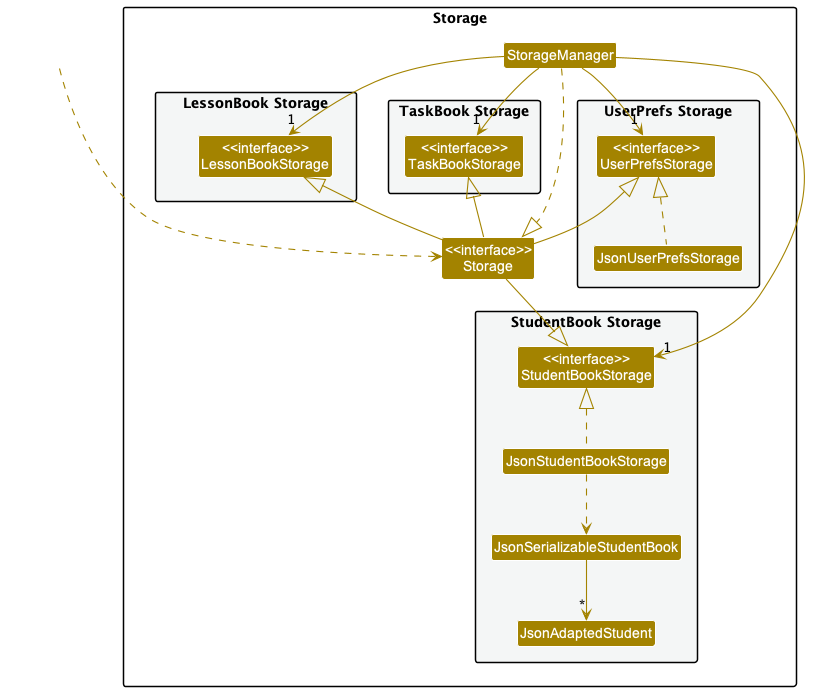

The diagram above was rendered by PlantUML. Its source (embedded in the PNG):
@startuml
!include style.puml
skinparam arrowThickness 1.1
skinparam arrowColor STORAGE_COLOR
skinparam classBackgroundColor STORAGE_COLOR

package Storage{

package "UserPrefs Storage" #F4F6F6{
Class "<<interface>>\nUserPrefsStorage" as UserPrefsStorage
Class JsonUserPrefsStorage
}

Class "<<interface>>\nStorage" as Storage
Class StorageManager

package "StudentBook Storage" #F4F6F6{
Class "<<interface>>\nStudentBookStorage" as StudentBookStorage
Class JsonStudentBookStorage
Class JsonSerializableStudentBook
Class JsonAdaptedStudent
}

package "TaskBook Storage" #F4F6F6{
    Class "<<interface>>\nTaskBookStorage" as TaskBookStorage
}

package "LessonBook Storage" #F4F6F6{
    Class "<<interface>>\nLessonBookStorage" as LessonBookStorage
}

}

Class HiddenOutside #FFFFFF
HiddenOutside ..> Storage
HiddenOutside ..[hidden] "LessonBook Storage"

StorageManager ..|> Storage
StorageManager --> "1" UserPrefsStorage
StorageManager --> "1" StudentBookStorage
StorageManager --> "1" TaskBookStorage
StorageManager --> "1" LessonBookStorage

Storage -left-|> UserPrefsStorage
Storage -down-|> StudentBookStorage
Storage -up-|> LessonBookStorage
Storage -up-|> TaskBookStorage

JsonUserPrefsStorage .up.|> UserPrefsStorage
JsonStudentBookStorage .up.|> StudentBookStorage
JsonStudentBookStorage ..> JsonSerializableStudentBook
JsonSerializableStudentBook --> "*" JsonAdaptedStudent

@enduml